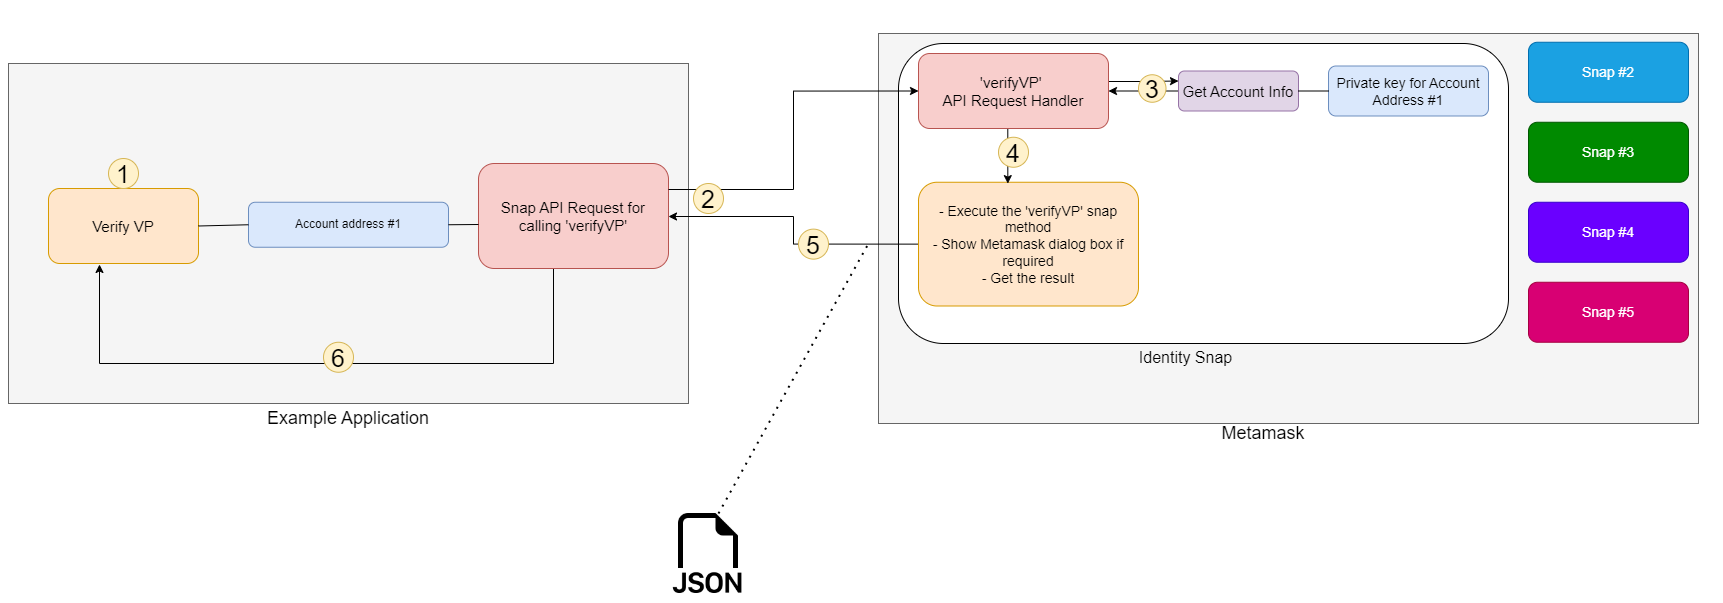

The diagram above was exported from draw.io. Its source (the exported page's mxGraphModel, read from the mxfile embedded in the PNG):
<mxGraphModel dx="1783" dy="1211" grid="1" gridSize="10" guides="1" tooltips="1" connect="1" arrows="1" fold="1" page="1" pageScale="1" pageWidth="850" pageHeight="1100" math="0" shadow="0">
  <root>
    <mxCell id="0" />
    <mxCell id="1" parent="0" />
    <mxCell id="k0xu3hmml9kmWENAC8wZ-6" value="" style="rounded=0;whiteSpace=wrap;html=1;fillColor=#f5f5f5;fontColor=#333333;strokeColor=#666666;" parent="1" vertex="1">
      <mxGeometry x="20" y="180" width="680" height="340" as="geometry" />
    </mxCell>
    <mxCell id="k0xu3hmml9kmWENAC8wZ-7" value="&lt;font style=&quot;font-size: 18px;&quot;&gt;Example Application&lt;/font&gt;" style="text;html=1;strokeColor=none;fillColor=none;align=center;verticalAlign=middle;whiteSpace=wrap;rounded=0;" parent="1" vertex="1">
      <mxGeometry x="270" y="520" width="180" height="30" as="geometry" />
    </mxCell>
    <mxCell id="k0xu3hmml9kmWENAC8wZ-8" value="&lt;font style=&quot;font-size: 15px;&quot;&gt;Verify VP&lt;/font&gt;" style="rounded=1;whiteSpace=wrap;html=1;fillColor=#ffe6cc;strokeColor=#d79b00;" parent="1" vertex="1">
      <mxGeometry x="60" y="305" width="150" height="75" as="geometry" />
    </mxCell>
    <mxCell id="k0xu3hmml9kmWENAC8wZ-20" value="Account address #1" style="rounded=1;whiteSpace=wrap;html=1;fillColor=#dae8fc;strokeColor=#6c8ebf;" parent="1" vertex="1">
      <mxGeometry x="260" y="318.75" width="200" height="45" as="geometry" />
    </mxCell>
    <mxCell id="k0xu3hmml9kmWENAC8wZ-25" value="" style="endArrow=none;html=1;rounded=0;entryX=0;entryY=0.5;entryDx=0;entryDy=0;exitX=1;exitY=0.5;exitDx=0;exitDy=0;" parent="1" source="k0xu3hmml9kmWENAC8wZ-8" target="k0xu3hmml9kmWENAC8wZ-20" edge="1">
      <mxGeometry width="50" height="50" relative="1" as="geometry">
        <mxPoint x="196" y="315" as="sourcePoint" />
        <mxPoint x="260" y="268" as="targetPoint" />
      </mxGeometry>
    </mxCell>
    <mxCell id="k0xu3hmml9kmWENAC8wZ-45" style="edgeStyle=orthogonalEdgeStyle;rounded=0;orthogonalLoop=1;jettySize=auto;html=1;exitX=0.5;exitY=1;exitDx=0;exitDy=0;entryX=0.34;entryY=1.013;entryDx=0;entryDy=0;entryPerimeter=0;" parent="1" source="k0xu3hmml9kmWENAC8wZ-39" target="k0xu3hmml9kmWENAC8wZ-8" edge="1">
      <mxGeometry relative="1" as="geometry">
        <Array as="points">
          <mxPoint x="565" y="480" />
          <mxPoint x="111" y="480" />
        </Array>
      </mxGeometry>
    </mxCell>
    <mxCell id="k0xu3hmml9kmWENAC8wZ-39" value="&lt;font style=&quot;font-size: 15px;&quot;&gt;Snap API Request for calling 'verifyVP&lt;/font&gt;&lt;span style=&quot;font-size: 15px; background-color: initial;&quot;&gt;'&lt;/span&gt;" style="rounded=1;whiteSpace=wrap;html=1;fillColor=#f8cecc;strokeColor=#b85450;" parent="1" vertex="1">
      <mxGeometry x="490" y="280" width="190" height="105" as="geometry" />
    </mxCell>
    <mxCell id="k0xu3hmml9kmWENAC8wZ-41" value="" style="endArrow=none;html=1;rounded=0;exitX=1;exitY=0.5;exitDx=0;exitDy=0;" parent="1" source="k0xu3hmml9kmWENAC8wZ-20" edge="1">
      <mxGeometry width="50" height="50" relative="1" as="geometry">
        <mxPoint x="460" y="268" as="sourcePoint" />
        <mxPoint x="490" y="341" as="targetPoint" />
      </mxGeometry>
    </mxCell>
    <mxCell id="ahpLLGSLZT5H45NgJBT4-19" value="&lt;font style=&quot;font-size: 25px;&quot;&gt;1&lt;/font&gt;" style="ellipse;whiteSpace=wrap;html=1;aspect=fixed;fillColor=#fff2cc;strokeColor=#d6b656;" parent="1" vertex="1">
      <mxGeometry x="120" y="275" width="30" height="30" as="geometry" />
    </mxCell>
    <mxCell id="ahpLLGSLZT5H45NgJBT4-23" value="&lt;font style=&quot;font-size: 25px;&quot;&gt;6&lt;/font&gt;" style="ellipse;whiteSpace=wrap;html=1;aspect=fixed;fillColor=#fff2cc;strokeColor=#d6b656;" parent="1" vertex="1">
      <mxGeometry x="335" y="458.75" width="30" height="30" as="geometry" />
    </mxCell>
    <mxCell id="uwsjGSdeo-fP4aqzlHnh-1" value="" style="rounded=0;whiteSpace=wrap;html=1;fillColor=#f5f5f5;fontColor=#333333;strokeColor=#666666;" parent="1" vertex="1">
      <mxGeometry x="890" y="150" width="820" height="390" as="geometry" />
    </mxCell>
    <mxCell id="uwsjGSdeo-fP4aqzlHnh-2" value="" style="rounded=1;whiteSpace=wrap;html=1;" parent="1" vertex="1">
      <mxGeometry x="910" y="160" width="610" height="300" as="geometry" />
    </mxCell>
    <mxCell id="uwsjGSdeo-fP4aqzlHnh-3" value="&lt;font style=&quot;font-size: 18px;&quot;&gt;Metamask&lt;/font&gt;" style="text;html=1;strokeColor=none;fillColor=none;align=center;verticalAlign=middle;whiteSpace=wrap;rounded=0;" parent="1" vertex="1">
      <mxGeometry x="1245" y="535" width="60" height="30" as="geometry" />
    </mxCell>
    <mxCell id="uwsjGSdeo-fP4aqzlHnh-4" value="&lt;font style=&quot;font-size: 14px;&quot;&gt;Snap #2&lt;/font&gt;" style="rounded=1;whiteSpace=wrap;html=1;fillColor=#1ba1e2;strokeColor=#006EAF;fontColor=#ffffff;" parent="1" vertex="1">
      <mxGeometry x="1540" y="158.75" width="160" height="60" as="geometry" />
    </mxCell>
    <mxCell id="uwsjGSdeo-fP4aqzlHnh-5" value="&lt;font style=&quot;font-size: 16px;&quot;&gt;Identity Snap&lt;/font&gt;" style="text;html=1;strokeColor=none;fillColor=none;align=center;verticalAlign=middle;whiteSpace=wrap;rounded=0;" parent="1" vertex="1">
      <mxGeometry x="1140" y="451.25" width="115" height="45" as="geometry" />
    </mxCell>
    <mxCell id="uwsjGSdeo-fP4aqzlHnh-6" value="&lt;font style=&quot;font-size: 14px;&quot;&gt;Private key for Account Address #1&lt;/font&gt;" style="rounded=1;whiteSpace=wrap;html=1;fillColor=#dae8fc;strokeColor=#6c8ebf;" parent="1" vertex="1">
      <mxGeometry x="1340" y="182.5" width="160" height="50" as="geometry" />
    </mxCell>
    <mxCell id="uwsjGSdeo-fP4aqzlHnh-7" value="&lt;font style=&quot;font-size: 14px;&quot;&gt;Snap #3&lt;/font&gt;" style="rounded=1;whiteSpace=wrap;html=1;fillColor=#008a00;strokeColor=#005700;fontColor=#ffffff;" parent="1" vertex="1">
      <mxGeometry x="1540" y="238.75" width="160" height="60" as="geometry" />
    </mxCell>
    <mxCell id="uwsjGSdeo-fP4aqzlHnh-8" value="&lt;font style=&quot;font-size: 14px;&quot;&gt;Snap #4&lt;/font&gt;" style="rounded=1;whiteSpace=wrap;html=1;fillColor=#6a00ff;strokeColor=#3700CC;fontColor=#ffffff;" parent="1" vertex="1">
      <mxGeometry x="1540" y="318.75" width="160" height="60" as="geometry" />
    </mxCell>
    <mxCell id="uwsjGSdeo-fP4aqzlHnh-9" value="&lt;font style=&quot;font-size: 14px;&quot;&gt;Snap #5&lt;/font&gt;" style="rounded=1;whiteSpace=wrap;html=1;fillColor=#d80073;strokeColor=#A50040;fontColor=#ffffff;" parent="1" vertex="1">
      <mxGeometry x="1540" y="398.75" width="160" height="60" as="geometry" />
    </mxCell>
    <mxCell id="uwsjGSdeo-fP4aqzlHnh-10" style="edgeStyle=orthogonalEdgeStyle;rounded=0;orthogonalLoop=1;jettySize=auto;html=1;exitX=0;exitY=0.5;exitDx=0;exitDy=0;entryX=1;entryY=0.5;entryDx=0;entryDy=0;" parent="1" source="uwsjGSdeo-fP4aqzlHnh-11" target="uwsjGSdeo-fP4aqzlHnh-18" edge="1">
      <mxGeometry relative="1" as="geometry" />
    </mxCell>
    <mxCell id="uwsjGSdeo-fP4aqzlHnh-11" value="&lt;font style=&quot;font-size: 15px;&quot;&gt;Get Account Info&lt;/font&gt;" style="rounded=1;whiteSpace=wrap;html=1;fillColor=#e1d5e7;strokeColor=#9673a6;" parent="1" vertex="1">
      <mxGeometry x="1190" y="187.5" width="120" height="40" as="geometry" />
    </mxCell>
    <mxCell id="uwsjGSdeo-fP4aqzlHnh-12" style="edgeStyle=orthogonalEdgeStyle;rounded=0;orthogonalLoop=1;jettySize=auto;html=1;exitX=0;exitY=0.5;exitDx=0;exitDy=0;entryX=1;entryY=0.5;entryDx=0;entryDy=0;" parent="1" source="uwsjGSdeo-fP4aqzlHnh-13" edge="1">
      <mxGeometry relative="1" as="geometry">
        <mxPoint x="680" y="333" as="targetPoint" />
      </mxGeometry>
    </mxCell>
    <mxCell id="uwsjGSdeo-fP4aqzlHnh-13" value="&lt;font style=&quot;font-size: 14px;&quot;&gt;- Execute the 'verifyVP&lt;span style=&quot;background-color: initial;&quot;&gt;' snap method&lt;/span&gt;&lt;br&gt;- Show Metamask dialog box if required&lt;br&gt;- Get the result&lt;/font&gt;" style="rounded=1;whiteSpace=wrap;html=1;fillColor=#ffe6cc;strokeColor=#d79b00;" parent="1" vertex="1">
      <mxGeometry x="930" y="298.75" width="220" height="123.75" as="geometry" />
    </mxCell>
    <mxCell id="uwsjGSdeo-fP4aqzlHnh-14" value="" style="endArrow=none;html=1;rounded=0;entryX=0;entryY=0.5;entryDx=0;entryDy=0;exitX=1;exitY=0.5;exitDx=0;exitDy=0;" parent="1" source="uwsjGSdeo-fP4aqzlHnh-11" target="uwsjGSdeo-fP4aqzlHnh-6" edge="1">
      <mxGeometry width="50" height="50" relative="1" as="geometry">
        <mxPoint x="1093.36" y="301.875" as="sourcePoint" />
        <mxPoint x="1143.36" y="209" as="targetPoint" />
      </mxGeometry>
    </mxCell>
    <mxCell id="uwsjGSdeo-fP4aqzlHnh-15" style="edgeStyle=orthogonalEdgeStyle;rounded=0;orthogonalLoop=1;jettySize=auto;html=1;exitX=1;exitY=0.25;exitDx=0;exitDy=0;entryX=0;entryY=0.5;entryDx=0;entryDy=0;" parent="1" target="uwsjGSdeo-fP4aqzlHnh-18" edge="1">
      <mxGeometry relative="1" as="geometry">
        <mxPoint x="680" y="306" as="sourcePoint" />
      </mxGeometry>
    </mxCell>
    <mxCell id="uwsjGSdeo-fP4aqzlHnh-16" style="edgeStyle=orthogonalEdgeStyle;rounded=0;orthogonalLoop=1;jettySize=auto;html=1;exitX=1;exitY=0.25;exitDx=0;exitDy=0;entryX=0;entryY=0.25;entryDx=0;entryDy=0;" parent="1" source="uwsjGSdeo-fP4aqzlHnh-18" target="uwsjGSdeo-fP4aqzlHnh-11" edge="1">
      <mxGeometry relative="1" as="geometry">
        <Array as="points">
          <mxPoint x="1120" y="198" />
          <mxPoint x="1155" y="198" />
        </Array>
      </mxGeometry>
    </mxCell>
    <mxCell id="uwsjGSdeo-fP4aqzlHnh-17" style="edgeStyle=orthogonalEdgeStyle;rounded=0;orthogonalLoop=1;jettySize=auto;html=1;exitX=0.5;exitY=1;exitDx=0;exitDy=0;entryX=0.406;entryY=0.011;entryDx=0;entryDy=0;entryPerimeter=0;" parent="1" source="uwsjGSdeo-fP4aqzlHnh-18" target="uwsjGSdeo-fP4aqzlHnh-13" edge="1">
      <mxGeometry relative="1" as="geometry">
        <Array as="points">
          <mxPoint x="1019" y="245" />
        </Array>
      </mxGeometry>
    </mxCell>
    <mxCell id="uwsjGSdeo-fP4aqzlHnh-18" value="&lt;font style=&quot;font-size: 15px;&quot;&gt;'verifyVP'&lt;/font&gt;&lt;span style=&quot;font-size: 15px; background-color: initial;&quot;&gt;&amp;nbsp;&lt;br&gt;API Request Handler&lt;/span&gt;" style="rounded=1;whiteSpace=wrap;html=1;fillColor=#f8cecc;strokeColor=#b85450;" parent="1" vertex="1">
      <mxGeometry x="930" y="170" width="190" height="75" as="geometry" />
    </mxCell>
    <mxCell id="uwsjGSdeo-fP4aqzlHnh-19" value="&lt;font style=&quot;font-size: 25px;&quot;&gt;3&lt;/font&gt;" style="ellipse;whiteSpace=wrap;html=1;aspect=fixed;fillColor=#fff2cc;strokeColor=#d6b656;" parent="1" vertex="1">
      <mxGeometry x="1150" y="191.25" width="27.5" height="27.5" as="geometry" />
    </mxCell>
    <mxCell id="uwsjGSdeo-fP4aqzlHnh-20" value="" style="endArrow=none;dashed=1;html=1;dashPattern=1 3;strokeWidth=2;rounded=0;" parent="1" edge="1">
      <mxGeometry width="50" height="50" relative="1" as="geometry">
        <mxPoint x="730" y="630" as="sourcePoint" />
        <mxPoint x="880" y="360" as="targetPoint" />
      </mxGeometry>
    </mxCell>
    <mxCell id="uwsjGSdeo-fP4aqzlHnh-21" value="&lt;font style=&quot;font-size: 25px;&quot;&gt;2&lt;/font&gt;" style="ellipse;whiteSpace=wrap;html=1;aspect=fixed;fillColor=#fff2cc;strokeColor=#d6b656;" parent="1" vertex="1">
      <mxGeometry x="705" y="300" width="30" height="30" as="geometry" />
    </mxCell>
    <mxCell id="uwsjGSdeo-fP4aqzlHnh-22" value="&lt;font style=&quot;font-size: 25px;&quot;&gt;4&lt;/font&gt;" style="ellipse;whiteSpace=wrap;html=1;aspect=fixed;fillColor=#fff2cc;strokeColor=#d6b656;" parent="1" vertex="1">
      <mxGeometry x="1010" y="253.75" width="30" height="30" as="geometry" />
    </mxCell>
    <mxCell id="uwsjGSdeo-fP4aqzlHnh-23" value="&lt;font style=&quot;font-size: 25px;&quot;&gt;5&lt;/font&gt;" style="ellipse;whiteSpace=wrap;html=1;aspect=fixed;fillColor=#fff2cc;strokeColor=#d6b656;" parent="1" vertex="1">
      <mxGeometry x="810" y="345.63" width="30" height="30" as="geometry" />
    </mxCell>
    <mxCell id="uwsjGSdeo-fP4aqzlHnh-30" value="" style="shape=image;html=1;verticalAlign=top;verticalLabelPosition=bottom;labelBackgroundColor=#ffffff;imageAspect=0;aspect=fixed;image=https://cdn1.iconfinder.com/data/icons/bootstrap-vol-3/16/filetype-json-128.png" parent="1" vertex="1">
      <mxGeometry x="680" y="630" width="80" height="80" as="geometry" />
    </mxCell>
  </root>
</mxGraphModel>